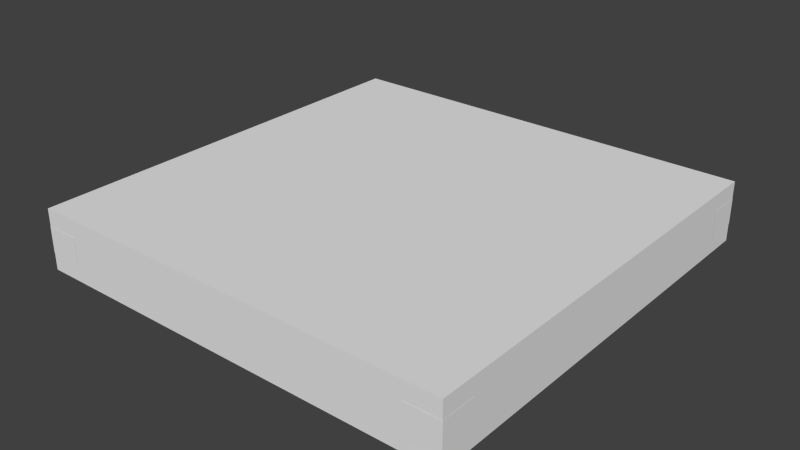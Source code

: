 # Source: blockSmallerLandmarkSize.blend  (saved by Blender 2.68.0; exported with 4.5.12 LTS)
import bpy
from mathutils import Matrix  # noqa: F401  (used for matrix-valued properties, if any)

bpy.ops.wm.read_factory_settings(use_empty=True)
scene = bpy.context.scene
scene.name = 'Scene'

# ---- collections
col_collection_1 = bpy.data.collections.new('Collection 1'); scene.collection.children.link(col_collection_1)

# ---- materials (node trees are filled in below, after node groups)
mat_material = bpy.data.materials.new('Material')
mat_material.alpha_threshold = 0.0
mat_material.use_transparent_shadow = False
mat_material.roughness = 0.5
mat_material.line_color = (0.0, 0.0, 0.0, 1.0)

# ---- material node trees

# ---- world
world_world = bpy.data.worlds.new('World'); scene.world = world_world
world_world.color = (0.05088, 0.05088, 0.05088)
world_world.use_sun_shadow = False
world_world.sun_shadow_jitter_overblur = 0.0
world_world.cycles.sampling_method = 'MANUAL'
world_world.cycles.sample_map_resolution = 256

# ---- meshes
me_cube = bpy.data.meshes.new('Cube')
me_cube.from_pydata([(1.0, 1.0, -1.0), (1.0, -1.0, -1.0), (-1.0, -1.0, -1.0), (-1.0, 1.0, -1.0), (1.0, 1.0, 1.0), (1.0, -1.0, 1.0), (-1.0, -1.0, 1.0), (-1.0, 1.0, 1.0)], [], [(0, 1, 2, 3), (4, 7, 6, 5), (0, 4, 5, 1), (1, 5, 6, 2), (2, 6, 7, 3), (4, 0, 3, 7)])
_uv = me_cube.uv_layers.new(name='UVMap')
_uv.uv.foreach_set('vector', [0.0, 0.0, 1.0, 0.0, 1.0, 1.0, 0.0, 1.0, 0.0, 0.0, 1.0, 0.0, 1.0, 1.0, 0.0, 1.0, 0.0, 0.0, 1.0, 0.0, 1.0, 1.0, 0.0, 1.0, 0.0, 0.0, 1.0, 0.0, 1.0, 1.0, 0.0, 1.0, 0.0, 0.0, 1.0, 0.0, 1.0, 1.0, 0.0, 1.0, 0.0, 0.0, 1.0, 0.0, 1.0, 1.0, 0.0, 1.0])
me_cube.materials.append(mat_material)
me_cube.use_remesh_preserve_volume = False
me_cube.use_remesh_preserve_attributes = False
me_cube.use_mirror_vertex_groups = False
me_cube.update()
me_plane_001 = bpy.data.meshes.new('Plane.001')
me_plane_001.from_pydata([(1.0, -1.0, 0.0), (-1.0, -1.0, 0.0), (1.0, 1.0, 0.0), (-1.0, 1.0, 0.0)], [], [(1, 0, 2, 3)])
_uv = me_plane_001.uv_layers.new(name='UVMap')
_uv.uv.foreach_set('vector', [0.0001, 9.998e-05, 0.9999, 9.998e-05, 0.9999, 0.9999, 9.998e-05, 0.9999])
me_plane_001.use_remesh_preserve_volume = False
me_plane_001.use_remesh_preserve_attributes = False
me_plane_001.use_mirror_vertex_groups = False
me_plane_001.update()

# ---- objects
ob_cube = bpy.data.objects.new('Cube', me_cube)
ob_lm_8 = bpy.data.objects.new('LM_8', me_plane_001)
ob_lm_7 = bpy.data.objects.new('LM_7', me_plane_001)
ob_lm_6 = bpy.data.objects.new('LM_6', me_plane_001)
ob_lm_5 = bpy.data.objects.new('LM_5', me_plane_001)
ob_lm_4 = bpy.data.objects.new('LM_4', me_plane_001)
ob_lm_3 = bpy.data.objects.new('LM_3', me_plane_001)
ob_lm_2 = bpy.data.objects.new('LM_2', me_plane_001)
ob_lm_1 = bpy.data.objects.new('LM_1', me_plane_001)

# ---- transforms, parenting, visibility, modifiers, constraints
ob_cube.location = (0.0, 0.0, 2.75)
ob_cube.scale = (25.0, 25.0, 3.5)
ob_cube.lock_rotations_4d = False
ob_cube.empty_display_type = 'ARROWS'
ob_cube.lineart.crease_threshold = 0.0
ob_lm_8.parent = ob_cube
ob_lm_8.matrix_parent_inverse = Matrix(((0.04, 0.0, 0.0, 0.0), (0.0, 0.04, 0.0, 0.0), (0.0, 0.0, 0.2857, -0.7857), (0.0, 0.0, 0.0, 1.0)))
ob_lm_8.location = (25.03, 23.0, 2.75)
ob_lm_8.rotation_euler = (-1.571, 3.142, 4.712)
ob_lm_8.scale = (2.0, 1.5, 1.0)
ob_lm_8.lineart.crease_threshold = 0.0
ob_lm_7.parent = ob_cube
ob_lm_7.matrix_parent_inverse = Matrix(((0.04, 0.0, 0.0, 0.0), (0.0, 0.04, 0.0, 0.0), (0.0, 0.0, 0.2857, -0.7857), (0.0, 0.0, 0.0, 1.0)))
ob_lm_7.location = (25.03, -23.0, 2.75)
ob_lm_7.rotation_euler = (-1.571, 3.142, 4.712)
ob_lm_7.scale = (2.0, 1.5, 1.0)
ob_lm_7.lineart.crease_threshold = 0.0
ob_lm_6.parent = ob_cube
ob_lm_6.matrix_parent_inverse = Matrix(((0.04, 0.0, 0.0, 0.0), (0.0, 0.04, 0.0, 0.0), (0.0, 0.0, 0.2857, -0.7857), (0.0, 0.0, 0.0, 1.0)))
ob_lm_6.location = (23.0, -25.03, 2.75)
ob_lm_6.rotation_euler = (1.571, 0.0, 6.283)
ob_lm_6.scale = (2.0, 1.5, 1.0)
ob_lm_6.lineart.crease_threshold = 0.0
ob_lm_5.parent = ob_cube
ob_lm_5.matrix_parent_inverse = Matrix(((0.04, 0.0, 0.0, 0.0), (0.0, 0.04, 0.0, 0.0), (0.0, 0.0, 0.2857, -0.7857), (0.0, 0.0, 0.0, 1.0)))
ob_lm_5.location = (-23.0, -25.03, 2.75)
ob_lm_5.rotation_euler = (1.571, 0.0, 6.283)
ob_lm_5.scale = (2.0, 1.5, 1.0)
ob_lm_5.lineart.crease_threshold = 0.0
ob_lm_4.parent = ob_cube
ob_lm_4.matrix_parent_inverse = Matrix(((0.04, 0.0, 0.0, 0.0), (0.0, 0.04, 0.0, 0.0), (0.0, 0.0, 0.2857, -0.7857), (0.0, 0.0, 0.0, 1.0)))
ob_lm_4.location = (-25.03, -23.0, 2.75)
ob_lm_4.rotation_euler = (1.571, 0.0, 4.712)
ob_lm_4.scale = (2.0, 1.5, 1.0)
ob_lm_4.lineart.crease_threshold = 0.0
ob_lm_3.parent = ob_cube
ob_lm_3.matrix_parent_inverse = Matrix(((0.04, 0.0, 0.0, 0.0), (0.0, 0.04, 0.0, 0.0), (0.0, 0.0, 0.2857, -0.7857), (0.0, 0.0, 0.0, 1.0)))
ob_lm_3.location = (-25.03, 23.0, 2.75)
ob_lm_3.rotation_euler = (1.571, 0.0, 4.712)
ob_lm_3.scale = (2.0, 1.5, 1.0)
ob_lm_3.lineart.crease_threshold = 0.0
ob_lm_2.parent = ob_cube
ob_lm_2.matrix_parent_inverse = Matrix(((0.04, 0.0, 0.0, 0.0), (0.0, 0.04, 0.0, 0.0), (0.0, 0.0, 0.2857, -0.7857), (0.0, 0.0, 0.0, 1.0)))
ob_lm_2.location = (-23.0, 25.03, 2.75)
ob_lm_2.rotation_euler = (1.571, 0.0, 3.142)
ob_lm_2.scale = (2.0, 1.5, 1.0)
ob_lm_2.lineart.crease_threshold = 0.0
ob_lm_1.parent = ob_cube
ob_lm_1.matrix_parent_inverse = Matrix(((0.04, 0.0, 0.0, 0.0), (0.0, 0.04, 0.0, 0.0), (0.0, 0.0, 0.2857, -0.7857), (0.0, 0.0, 0.0, 1.0)))
ob_lm_1.location = (23.0, 25.03, 2.75)
ob_lm_1.rotation_euler = (1.571, 0.0, 3.142)
ob_lm_1.scale = (2.0, 1.5, 1.0)
ob_lm_1.lineart.crease_threshold = 0.0

# ---- collection membership
col_collection_1.objects.link(ob_cube)
col_collection_1.objects.link(ob_lm_8)
col_collection_1.objects.link(ob_lm_7)
col_collection_1.objects.link(ob_lm_6)
col_collection_1.objects.link(ob_lm_5)
col_collection_1.objects.link(ob_lm_4)
col_collection_1.objects.link(ob_lm_3)
col_collection_1.objects.link(ob_lm_2)
col_collection_1.objects.link(ob_lm_1)

# ---- scene / render settings (as saved in the file)
scene.frame_start = 1; scene.frame_end = 250; scene.frame_set(134)
scene.render.engine = 'BLENDER_EEVEE_NEXT'
scene.render.image_settings.color_mode = 'RGB'
scene.render.image_settings.compression = 90
scene.render.resolution_percentage = 50
scene.render.dither_intensity = 0.0
scene.cycles.use_denoising = False
scene.cycles.samples = 10
scene.cycles.sampling_pattern = 'TABULATED_SOBOL'
scene.cycles.light_sampling_threshold = 0.0
scene.cycles.use_adaptive_sampling = False
scene.cycles.use_light_tree = False
scene.cycles.blur_glossy = 0.0
scene.cycles.volume_bounces = 1
scene.cycles.pixel_filter_type = 'GAUSSIAN'
scene.cycles.sample_clamp_indirect = 0.0
scene.view_settings.view_transform = 'Standard'
bpy.context.view_layer.update()

# ---- added for rendering (the .blend has no active camera and no usable light): camera, sun
cam_auto = bpy.data.cameras.new('AutoCamera')
cam_auto.lens = 50.0
cam_auto.sensor_width = 36.0
cam_auto.clip_end = 1155.39
ob_auto_camera = bpy.data.objects.new('AutoCamera', cam_auto)
scene.collection.objects.link(ob_auto_camera)
ob_auto_camera.location = (65.8342, -79.0011, 55.4174)
ob_auto_camera.rotation_euler = (1.09748, -7.21219e-08, 0.694738)
scene.camera = ob_auto_camera
light_auto_sun = bpy.data.lights.new('AutoSun', 'SUN')
light_auto_sun.energy = 3.0
light_auto_sun.angle = 0.0523599
ob_auto_sun = bpy.data.objects.new('AutoSun', light_auto_sun)
scene.collection.objects.link(ob_auto_sun)
ob_auto_sun.rotation_euler = (0.872665, 0.174533, 0.523599)
bpy.context.view_layer.update()
